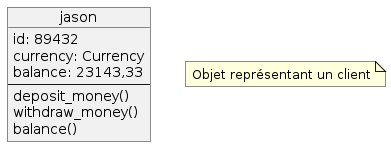

The diagram above was rendered by PlantUML. Its source (embedded in the PNG):
@startuml
top to bottom direction

Object jason {
  id: 89432
  currency: Currency
  balance: 23143,33
  ---
  deposit_money()
  withdraw_money()
  balance()
}

note as N1
  Objet représentant un client
end note
@enduml